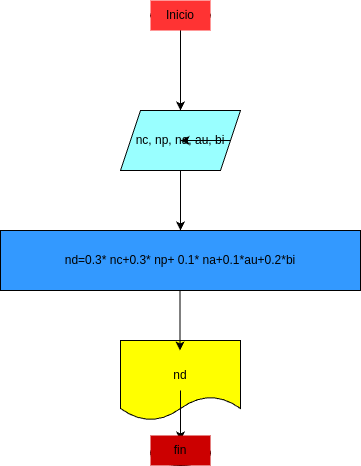

The diagram above was exported from draw.io. Its source (the exported page's mxGraphModel, read from the mxfile embedded in the PNG):
<mxGraphModel dx="532" dy="483" grid="1" gridSize="10" guides="1" tooltips="1" connect="1" arrows="1" fold="1" page="1" pageScale="1" pageWidth="850" pageHeight="1100" math="0" shadow="0">
  <root>
    <mxCell id="0" />
    <mxCell id="1" parent="0" />
    <mxCell id="20" value="" style="shape=document;whiteSpace=wrap;html=1;boundedLbl=1;fillColor=#FFFF00;" parent="1" vertex="1">
      <mxGeometry x="210" y="370" width="120" height="80" as="geometry" />
    </mxCell>
    <mxCell id="6" style="edgeStyle=none;html=1;" parent="1" source="2" edge="1">
      <mxGeometry relative="1" as="geometry">
        <mxPoint x="270" y="140" as="targetPoint" />
        <Array as="points">
          <mxPoint x="270" y="70" />
          <mxPoint x="270" y="100" />
        </Array>
      </mxGeometry>
    </mxCell>
    <mxCell id="2" value="" style="ellipse;whiteSpace=wrap;html=1;" parent="1" vertex="1">
      <mxGeometry x="240" y="35" width="60" height="20" as="geometry" />
    </mxCell>
    <mxCell id="3" value="Inicio" style="text;html=1;align=center;verticalAlign=middle;whiteSpace=wrap;rounded=0;fillColor=#FF3333;" parent="1" vertex="1">
      <mxGeometry x="240" y="30" width="60" height="30" as="geometry" />
    </mxCell>
    <mxCell id="10" style="edgeStyle=none;html=1;" parent="1" source="7" edge="1">
      <mxGeometry relative="1" as="geometry">
        <mxPoint x="270" y="260" as="targetPoint" />
      </mxGeometry>
    </mxCell>
    <mxCell id="7" value="" style="shape=parallelogram;perimeter=parallelogramPerimeter;whiteSpace=wrap;html=1;fixedSize=1;fillColor=#99FFFF;" parent="1" vertex="1">
      <mxGeometry x="210" y="140" width="120" height="60" as="geometry" />
    </mxCell>
    <mxCell id="16" style="edgeStyle=none;html=1;" parent="1" source="8" target="7" edge="1">
      <mxGeometry relative="1" as="geometry" />
    </mxCell>
    <mxCell id="8" value="nc, np, na, au, bi" style="text;html=1;align=center;verticalAlign=middle;whiteSpace=wrap;rounded=0;" parent="1" vertex="1">
      <mxGeometry x="220" y="155" width="100" height="30" as="geometry" />
    </mxCell>
    <mxCell id="11" value="" style="rounded=0;whiteSpace=wrap;html=1;fillColor=#3399FF;" parent="1" vertex="1">
      <mxGeometry x="90" y="260" width="360" height="60" as="geometry" />
    </mxCell>
    <mxCell id="13" style="edgeStyle=none;html=1;" parent="1" edge="1">
      <mxGeometry relative="1" as="geometry">
        <mxPoint x="269.5" y="380" as="targetPoint" />
        <mxPoint x="269.5" y="320" as="sourcePoint" />
      </mxGeometry>
    </mxCell>
    <mxCell id="12" value="nd=0.3* nc+0.3* np+ 0.1* na+0.1*au+0.2*bi" style="text;html=1;align=center;verticalAlign=middle;whiteSpace=wrap;rounded=0;" parent="1" vertex="1">
      <mxGeometry x="140" y="275" width="260" height="30" as="geometry" />
    </mxCell>
    <mxCell id="17" style="edgeStyle=none;html=1;" parent="1" source="15" edge="1">
      <mxGeometry relative="1" as="geometry">
        <mxPoint x="270" y="470" as="targetPoint" />
      </mxGeometry>
    </mxCell>
    <mxCell id="15" value="nd" style="text;html=1;align=center;verticalAlign=middle;whiteSpace=wrap;rounded=0;" parent="1" vertex="1">
      <mxGeometry x="240" y="390" width="60" height="30" as="geometry" />
    </mxCell>
    <mxCell id="18" value="" style="ellipse;whiteSpace=wrap;html=1;" parent="1" vertex="1">
      <mxGeometry x="240" y="470" width="60" height="25" as="geometry" />
    </mxCell>
    <mxCell id="19" value="fin" style="text;html=1;align=center;verticalAlign=middle;whiteSpace=wrap;rounded=0;fillColor=#CC0000;" parent="1" vertex="1">
      <mxGeometry x="240" y="465" width="60" height="30" as="geometry" />
    </mxCell>
  </root>
</mxGraphModel>